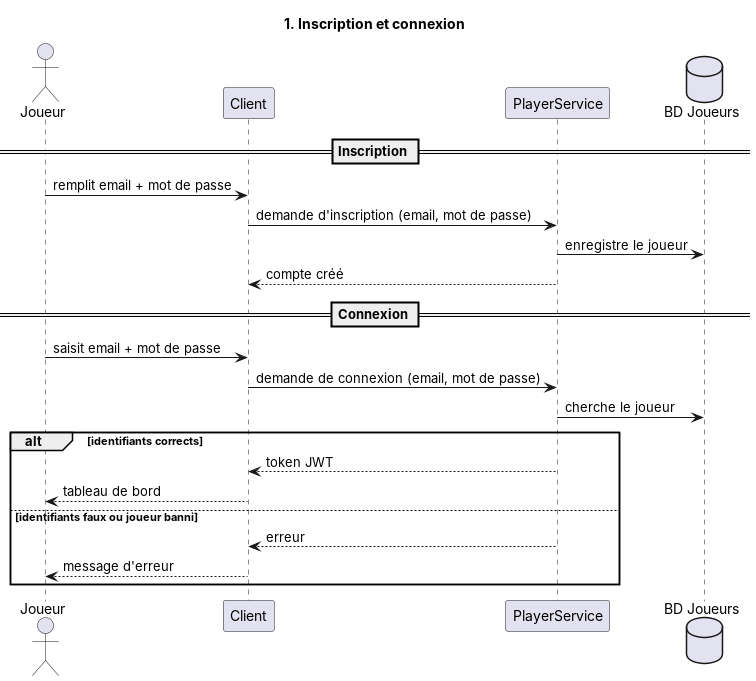

The diagram above was rendered by PlantUML. Its source (embedded in the PNG):
@startuml
title 1. Inscription et connexion

actor Joueur
participant Client
participant PlayerService
database "BD Joueurs" as BD

== Inscription ==
Joueur -> Client : remplit email + mot de passe
Client -> PlayerService : demande d'inscription (email, mot de passe)
PlayerService -> BD : enregistre le joueur
PlayerService --> Client : compte créé

== Connexion ==
Joueur -> Client : saisit email + mot de passe
Client -> PlayerService : demande de connexion (email, mot de passe)
PlayerService -> BD : cherche le joueur
alt identifiants corrects
  PlayerService --> Client : token JWT
  Client --> Joueur : tableau de bord
else identifiants faux ou joueur banni
  PlayerService --> Client : erreur
  Client --> Joueur : message d'erreur
end
@enduml